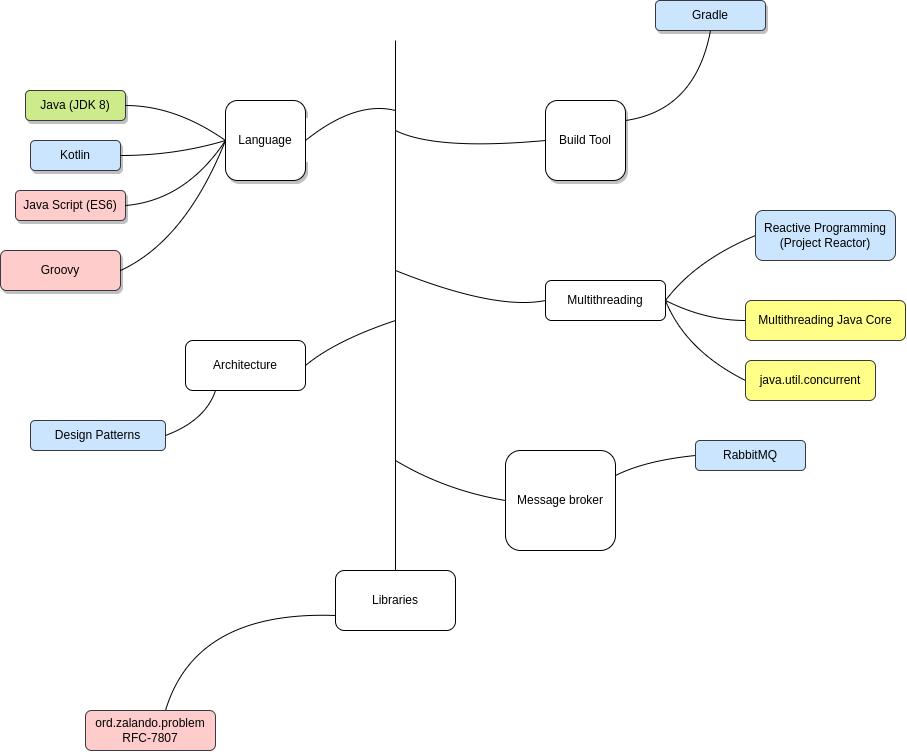

The diagram above was exported from draw.io. Its source (the exported page's mxGraphModel, read from the mxfile embedded in the PNG):
<mxGraphModel dx="2125" dy="1903" grid="1" gridSize="10" guides="1" tooltips="1" connect="1" arrows="1" fold="1" page="1" pageScale="1" pageWidth="827" pageHeight="1169" math="0" shadow="0">
  <root>
    <mxCell id="0" />
    <mxCell id="1" parent="0" />
    <mxCell id="85jsOBFBBDHTconIgJvH-1" value="" style="endArrow=none;html=1;rounded=0;" parent="1" edge="1">
      <mxGeometry width="50" height="50" relative="1" as="geometry">
        <mxPoint x="390" y="550" as="sourcePoint" />
        <mxPoint x="390" y="20" as="targetPoint" />
      </mxGeometry>
    </mxCell>
    <mxCell id="85jsOBFBBDHTconIgJvH-2" value="Gradle" style="rounded=1;whiteSpace=wrap;html=1;fillColor=#cce5ff;strokeColor=#36393d;shadow=1;" parent="1" vertex="1">
      <mxGeometry x="650" y="-20" width="110" height="30" as="geometry" />
    </mxCell>
    <mxCell id="85jsOBFBBDHTconIgJvH-5" value="" style="endArrow=none;html=1;curved=1;entryX=0.5;entryY=1;entryDx=0;entryDy=0;exitX=1;exitY=0.25;exitDx=0;exitDy=0;" parent="1" source="8ZbW885CWoi_5T0NXDRm-2" target="85jsOBFBBDHTconIgJvH-2" edge="1">
      <mxGeometry width="50" height="50" relative="1" as="geometry">
        <mxPoint x="500" y="90" as="sourcePoint" />
        <mxPoint x="500" y="130" as="targetPoint" />
        <Array as="points">
          <mxPoint x="690" y="90" />
        </Array>
      </mxGeometry>
    </mxCell>
    <mxCell id="8ZbW885CWoi_5T0NXDRm-2" value="Build Tool" style="whiteSpace=wrap;html=1;aspect=fixed;rounded=1;shadow=1;glass=0;sketch=0;" parent="1" vertex="1">
      <mxGeometry x="540" y="80" width="80" height="80" as="geometry" />
    </mxCell>
    <mxCell id="8ZbW885CWoi_5T0NXDRm-3" value="" style="endArrow=none;html=1;curved=1;entryX=0;entryY=0.5;entryDx=0;entryDy=0;" parent="1" target="8ZbW885CWoi_5T0NXDRm-2" edge="1">
      <mxGeometry width="50" height="50" relative="1" as="geometry">
        <mxPoint x="390" y="110" as="sourcePoint" />
        <mxPoint x="230" y="150" as="targetPoint" />
        <Array as="points">
          <mxPoint x="430" y="130" />
        </Array>
      </mxGeometry>
    </mxCell>
    <mxCell id="8ZbW885CWoi_5T0NXDRm-4" value="Language" style="whiteSpace=wrap;html=1;aspect=fixed;rounded=1;shadow=1;" parent="1" vertex="1">
      <mxGeometry x="220" y="80" width="80" height="80" as="geometry" />
    </mxCell>
    <mxCell id="8ZbW885CWoi_5T0NXDRm-5" value="" style="endArrow=none;html=1;curved=1;exitX=1;exitY=0.5;exitDx=0;exitDy=0;" parent="1" source="8ZbW885CWoi_5T0NXDRm-4" edge="1">
      <mxGeometry width="50" height="50" relative="1" as="geometry">
        <mxPoint x="260" y="270" as="sourcePoint" />
        <mxPoint x="390" y="90" as="targetPoint" />
        <Array as="points">
          <mxPoint x="350" y="80" />
        </Array>
      </mxGeometry>
    </mxCell>
    <mxCell id="8ZbW885CWoi_5T0NXDRm-6" value="Java (JDK 8)" style="rounded=1;whiteSpace=wrap;html=1;sketch=0;shadow=1;fillColor=#cdeb8b;strokeColor=#36393d;" parent="1" vertex="1">
      <mxGeometry x="20" y="70" width="100" height="30" as="geometry" />
    </mxCell>
    <mxCell id="8ZbW885CWoi_5T0NXDRm-7" value="Kotlin" style="rounded=1;whiteSpace=wrap;html=1;shadow=1;fillColor=#cce5ff;strokeColor=#36393d;" parent="1" vertex="1">
      <mxGeometry x="25" y="120" width="90" height="30" as="geometry" />
    </mxCell>
    <mxCell id="8ZbW885CWoi_5T0NXDRm-8" value="Java Script (ES6)" style="rounded=1;whiteSpace=wrap;html=1;shadow=1;fillColor=#ffcccc;strokeColor=#36393d;" parent="1" vertex="1">
      <mxGeometry x="10" y="170" width="110" height="30" as="geometry" />
    </mxCell>
    <mxCell id="8ZbW885CWoi_5T0NXDRm-9" value="Groovy" style="rounded=1;whiteSpace=wrap;html=1;shadow=1;fillColor=#ffcccc;strokeColor=#36393d;" parent="1" vertex="1">
      <mxGeometry x="-5" y="230" width="120" height="40" as="geometry" />
    </mxCell>
    <mxCell id="8ZbW885CWoi_5T0NXDRm-10" value="" style="endArrow=none;html=1;curved=1;entryX=0;entryY=0.5;entryDx=0;entryDy=0;exitX=1;exitY=0.5;exitDx=0;exitDy=0;" parent="1" source="8ZbW885CWoi_5T0NXDRm-6" target="8ZbW885CWoi_5T0NXDRm-4" edge="1">
      <mxGeometry width="50" height="50" relative="1" as="geometry">
        <mxPoint x="170" y="270" as="sourcePoint" />
        <mxPoint x="220" y="220" as="targetPoint" />
        <Array as="points">
          <mxPoint x="170" y="85" />
        </Array>
      </mxGeometry>
    </mxCell>
    <mxCell id="8ZbW885CWoi_5T0NXDRm-11" value="" style="endArrow=none;html=1;curved=1;entryX=0;entryY=0.5;entryDx=0;entryDy=0;exitX=1;exitY=0.5;exitDx=0;exitDy=0;" parent="1" source="8ZbW885CWoi_5T0NXDRm-7" target="8ZbW885CWoi_5T0NXDRm-4" edge="1">
      <mxGeometry width="50" height="50" relative="1" as="geometry">
        <mxPoint x="130" y="94.99999999999989" as="sourcePoint" />
        <mxPoint x="230" y="109.99999999999989" as="targetPoint" />
        <Array as="points">
          <mxPoint x="170" y="135" />
        </Array>
      </mxGeometry>
    </mxCell>
    <mxCell id="8ZbW885CWoi_5T0NXDRm-12" value="" style="endArrow=none;html=1;curved=1;entryX=0;entryY=0.5;entryDx=0;entryDy=0;exitX=1;exitY=0.5;exitDx=0;exitDy=0;" parent="1" source="8ZbW885CWoi_5T0NXDRm-9" target="8ZbW885CWoi_5T0NXDRm-4" edge="1">
      <mxGeometry width="50" height="50" relative="1" as="geometry">
        <mxPoint x="120" y="214.9999999999999" as="sourcePoint" />
        <mxPoint x="220" y="229.9999999999999" as="targetPoint" />
        <Array as="points">
          <mxPoint x="180" y="220" />
        </Array>
      </mxGeometry>
    </mxCell>
    <mxCell id="8ZbW885CWoi_5T0NXDRm-13" value="" style="endArrow=none;html=1;curved=1;exitX=1;exitY=0.5;exitDx=0;exitDy=0;" parent="1" source="8ZbW885CWoi_5T0NXDRm-8" edge="1">
      <mxGeometry width="50" height="50" relative="1" as="geometry">
        <mxPoint x="125" y="260" as="sourcePoint" />
        <mxPoint x="220" y="120" as="targetPoint" />
        <Array as="points">
          <mxPoint x="180" y="180" />
        </Array>
      </mxGeometry>
    </mxCell>
    <mxCell id="xW9EgEB0G8R_nMqVxnqH-1" value="Message broker" style="rounded=1;whiteSpace=wrap;html=1;" parent="1" vertex="1">
      <mxGeometry x="500" y="430" width="110" height="100" as="geometry" />
    </mxCell>
    <mxCell id="xW9EgEB0G8R_nMqVxnqH-4" value="" style="endArrow=none;html=1;curved=1;entryX=0;entryY=0.5;entryDx=0;entryDy=0;" parent="1" target="xW9EgEB0G8R_nMqVxnqH-1" edge="1">
      <mxGeometry width="50" height="50" relative="1" as="geometry">
        <mxPoint x="390" y="440" as="sourcePoint" />
        <mxPoint x="540" y="480" as="targetPoint" />
        <Array as="points">
          <mxPoint x="440" y="470" />
        </Array>
      </mxGeometry>
    </mxCell>
    <mxCell id="xW9EgEB0G8R_nMqVxnqH-7" value="RabbitMQ" style="rounded=1;whiteSpace=wrap;html=1;fillColor=#cce5ff;strokeColor=#36393d;" parent="1" vertex="1">
      <mxGeometry x="690" y="420" width="110" height="30" as="geometry" />
    </mxCell>
    <mxCell id="xW9EgEB0G8R_nMqVxnqH-10" value="" style="endArrow=none;html=1;entryX=0;entryY=0.5;entryDx=0;entryDy=0;exitX=1;exitY=0.25;exitDx=0;exitDy=0;curved=1;" parent="1" source="xW9EgEB0G8R_nMqVxnqH-1" target="xW9EgEB0G8R_nMqVxnqH-7" edge="1">
      <mxGeometry width="50" height="50" relative="1" as="geometry">
        <mxPoint x="410" y="480" as="sourcePoint" />
        <mxPoint x="460" y="430" as="targetPoint" />
        <Array as="points">
          <mxPoint x="640" y="440" />
        </Array>
      </mxGeometry>
    </mxCell>
    <mxCell id="vFlJuAEV9Atc389Orihl-1" value="Libraries" style="rounded=1;whiteSpace=wrap;html=1;" parent="1" vertex="1">
      <mxGeometry x="330" y="550" width="120" height="60" as="geometry" />
    </mxCell>
    <mxCell id="vFlJuAEV9Atc389Orihl-4" value="" style="endArrow=none;html=1;exitX=0;exitY=0.75;exitDx=0;exitDy=0;curved=1;" parent="1" source="vFlJuAEV9Atc389Orihl-1" edge="1">
      <mxGeometry width="50" height="50" relative="1" as="geometry">
        <mxPoint x="550" y="620" as="sourcePoint" />
        <mxPoint x="160" y="690" as="targetPoint" />
        <Array as="points">
          <mxPoint x="190" y="590" />
        </Array>
      </mxGeometry>
    </mxCell>
    <mxCell id="vFlJuAEV9Atc389Orihl-6" value="ord.zalando.problem&lt;br&gt;RFC-7807" style="rounded=1;whiteSpace=wrap;html=1;fillColor=#ffcccc;strokeColor=#36393d;" parent="1" vertex="1">
      <mxGeometry x="80" y="690" width="130" height="40" as="geometry" />
    </mxCell>
    <mxCell id="x1n78-m_U2K88T5YcHQh-1" value="Architecture" style="rounded=1;whiteSpace=wrap;html=1;" parent="1" vertex="1">
      <mxGeometry x="180" y="320" width="120" height="50" as="geometry" />
    </mxCell>
    <mxCell id="x1n78-m_U2K88T5YcHQh-3" value="" style="endArrow=none;html=1;exitX=1;exitY=0.5;exitDx=0;exitDy=0;curved=1;" parent="1" source="x1n78-m_U2K88T5YcHQh-1" edge="1">
      <mxGeometry width="50" height="50" relative="1" as="geometry">
        <mxPoint x="350" y="370" as="sourcePoint" />
        <mxPoint x="390" y="300" as="targetPoint" />
        <Array as="points">
          <mxPoint x="330" y="320" />
        </Array>
      </mxGeometry>
    </mxCell>
    <mxCell id="x1n78-m_U2K88T5YcHQh-4" value="Design Patterns" style="rounded=1;whiteSpace=wrap;html=1;fillColor=#cce5ff;strokeColor=#36393d;" parent="1" vertex="1">
      <mxGeometry x="25" y="400" width="135" height="30" as="geometry" />
    </mxCell>
    <mxCell id="x1n78-m_U2K88T5YcHQh-5" value="" style="endArrow=none;html=1;curved=1;exitX=1;exitY=0.5;exitDx=0;exitDy=0;entryX=0.25;entryY=1;entryDx=0;entryDy=0;" parent="1" source="x1n78-m_U2K88T5YcHQh-4" target="x1n78-m_U2K88T5YcHQh-1" edge="1">
      <mxGeometry width="50" height="50" relative="1" as="geometry">
        <mxPoint x="350" y="370" as="sourcePoint" />
        <mxPoint x="400" y="320" as="targetPoint" />
        <Array as="points">
          <mxPoint x="200" y="400" />
        </Array>
      </mxGeometry>
    </mxCell>
    <mxCell id="5A9WkfDR52C0YTv4pusb-1" value="Multithreading" style="rounded=1;whiteSpace=wrap;html=1;" vertex="1" parent="1">
      <mxGeometry x="540" y="260" width="120" height="40" as="geometry" />
    </mxCell>
    <mxCell id="5A9WkfDR52C0YTv4pusb-2" value="" style="endArrow=none;html=1;entryX=0;entryY=0.5;entryDx=0;entryDy=0;curved=1;" edge="1" parent="1" target="5A9WkfDR52C0YTv4pusb-1">
      <mxGeometry width="50" height="50" relative="1" as="geometry">
        <mxPoint x="390" y="250" as="sourcePoint" />
        <mxPoint x="340" y="290" as="targetPoint" />
        <Array as="points">
          <mxPoint x="490" y="290" />
        </Array>
      </mxGeometry>
    </mxCell>
    <mxCell id="5A9WkfDR52C0YTv4pusb-3" value="Reactive Programming&lt;br&gt;(Project Reactor)" style="rounded=1;whiteSpace=wrap;html=1;fillColor=#cce5ff;strokeColor=#36393d;" vertex="1" parent="1">
      <mxGeometry x="750" y="190" width="140" height="50" as="geometry" />
    </mxCell>
    <mxCell id="5A9WkfDR52C0YTv4pusb-4" value="Multithreading Java Core" style="rounded=1;whiteSpace=wrap;html=1;fillColor=#ffff88;strokeColor=#36393d;" vertex="1" parent="1">
      <mxGeometry x="740" y="280" width="160" height="40" as="geometry" />
    </mxCell>
    <mxCell id="5A9WkfDR52C0YTv4pusb-5" value="" style="endArrow=none;html=1;curved=1;entryX=0;entryY=0.5;entryDx=0;entryDy=0;exitX=1;exitY=0.5;exitDx=0;exitDy=0;" edge="1" parent="1" source="5A9WkfDR52C0YTv4pusb-1" target="5A9WkfDR52C0YTv4pusb-4">
      <mxGeometry width="50" height="50" relative="1" as="geometry">
        <mxPoint x="290" y="380" as="sourcePoint" />
        <mxPoint x="340" y="330" as="targetPoint" />
        <Array as="points">
          <mxPoint x="700" y="300" />
        </Array>
      </mxGeometry>
    </mxCell>
    <mxCell id="5A9WkfDR52C0YTv4pusb-7" value="" style="endArrow=none;html=1;curved=1;entryX=0;entryY=0.5;entryDx=0;entryDy=0;" edge="1" parent="1" target="5A9WkfDR52C0YTv4pusb-3">
      <mxGeometry width="50" height="50" relative="1" as="geometry">
        <mxPoint x="660" y="280" as="sourcePoint" />
        <mxPoint x="340" y="330" as="targetPoint" />
        <Array as="points">
          <mxPoint x="690" y="240" />
        </Array>
      </mxGeometry>
    </mxCell>
    <mxCell id="5A9WkfDR52C0YTv4pusb-8" value="" style="endArrow=none;html=1;curved=1;entryX=1;entryY=0.5;entryDx=0;entryDy=0;" edge="1" parent="1" target="5A9WkfDR52C0YTv4pusb-1">
      <mxGeometry width="50" height="50" relative="1" as="geometry">
        <mxPoint x="740" y="360" as="sourcePoint" />
        <mxPoint x="340" y="330" as="targetPoint" />
        <Array as="points">
          <mxPoint x="680" y="330" />
        </Array>
      </mxGeometry>
    </mxCell>
    <mxCell id="5A9WkfDR52C0YTv4pusb-9" value="java.util.concurrent" style="rounded=1;whiteSpace=wrap;html=1;fillColor=#ffff88;strokeColor=#36393d;" vertex="1" parent="1">
      <mxGeometry x="740" y="340" width="130" height="40" as="geometry" />
    </mxCell>
  </root>
</mxGraphModel>